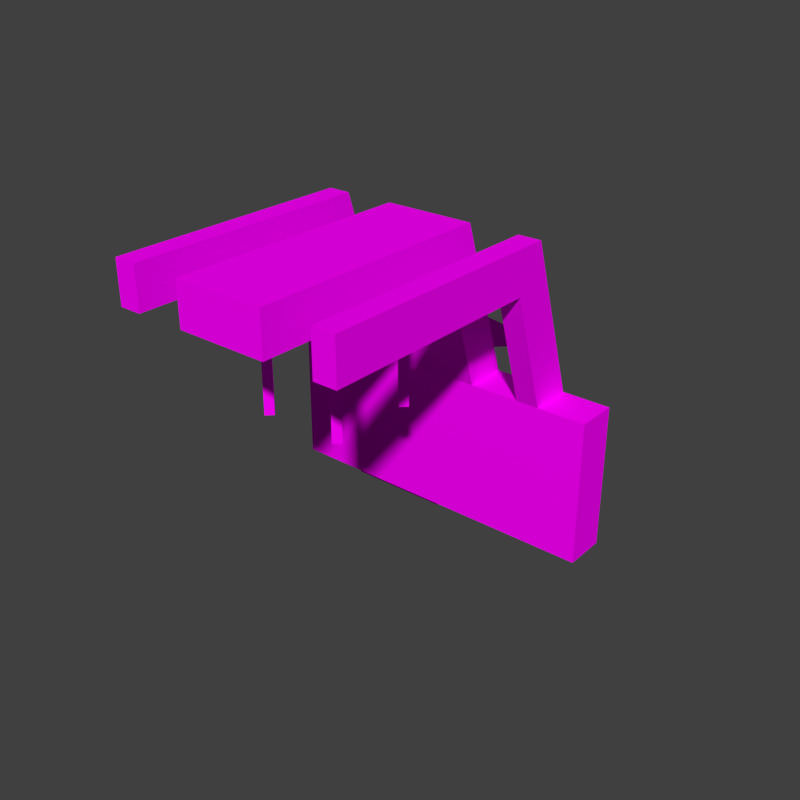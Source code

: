 # Source: appliance_aligner.blend  (saved by Blender 2.74.0; exported with 4.5.12 LTS)
import bpy
from mathutils import Matrix  # noqa: F401  (used for matrix-valued properties, if any)

bpy.ops.wm.read_factory_settings(use_empty=True)
scene = bpy.context.scene
scene.name = 'Scene'

# ---- collections
col_collection_1 = bpy.data.collections.new('Collection 1'); scene.collection.children.link(col_collection_1)

# ---- images (referenced by path relative to the original .blend; pixels are not part of the script)
import os
ASSET_DIR = os.environ.get("B2B_ASSET_DIR", "")  # directory of the original .blend (textures are referenced by path, not embedded)
HERE = os.path.dirname(os.path.abspath(__file__))  # packed textures are extracted next to this script under _unpacked/

def load_image(name, relpath, width, height, colorspace="sRGB"):
    """Load a texture the original file referenced (path relative to the .blend, or extracted next to this script)."""
    p = next((c for c in (os.path.join(HERE, relpath), os.path.join(ASSET_DIR, relpath)) if relpath and os.path.exists(c)), "")
    if p:
        img = bpy.data.images.load(p, check_existing=True)
        img.name = name
    else:  # same state as the original file: an image datablock whose file is absent (Cycles renders it pink)
        img = bpy.data.images.new(name, width, height)
        img.source = "FILE"
        img.filepath = "//" + (relpath or name)
    img.colorspace_settings.name = colorspace
    return img
img_conveyor_png_001 = load_image('conveyor.png.001', 'conveyor.png', 1024, 1024, 'sRGB')

# ---- materials (node trees are filled in below, after node groups)
mat_conveyor = bpy.data.materials.new('Conveyor')
mat_conveyor.alpha_threshold = 0.0
mat_conveyor.roughness = 0.5
mat_conveyor.line_color = (0.0, 0.0, 0.0, 1.0)

# ---- material node trees
mat_conveyor.use_nodes = True; mat_conveyor.node_tree.nodes.clear()
_N = mat_conveyor.node_tree.nodes; _L = mat_conveyor.node_tree.links
n0 = _N.new('ShaderNodeTexImage'); n0.name = 'Image Texture'; n0.location = (-203, 346)
n0.width = 150
n0.image = img_conveyor_png_001
n0.interpolation = 'Closest'
n1 = _N.new('ShaderNodeBsdfDiffuse'); n1.name = 'Diffuse BSDF'; n1.location = (62, 391)
n2 = _N.new('ShaderNodeMixShader'); n2.name = 'Mix Shader'; n2.location = (282, 174)
n3 = _N.new('ShaderNodeOutputMaterial'); n3.name = 'Material Output'; n3.location = (470, 157)
n3.width = 120
n4 = _N.new('ShaderNodeBsdfTransparent'); n4.name = 'Transparent BSDF'; n4.location = (-106, 3)
_L.new(n0.outputs[0], n1.inputs[0])
_L.new(n0.outputs[1], n2.inputs[0])
_L.new(n4.outputs[0], n2.inputs[1])
_L.new(n1.outputs[0], n2.inputs[2])
_L.new(n2.outputs[0], n3.inputs[0])
n3.is_active_output = True

# ---- world
world_world = bpy.data.worlds.new('World'); scene.world = world_world
world_world.color = (0.05088, 0.05088, 0.05088)
world_world.use_sun_shadow = False
world_world.sun_shadow_jitter_overblur = 0.0
world_world.cycles.sampling_method = 'MANUAL'
world_world.cycles.sample_map_resolution = 256

# ---- meshes
me_pmdl_002 = bpy.data.meshes.new('pmdl.002')
me_pmdl_002.from_pydata([(-0.128, -0.6197, 0.01), (-0.128, -0.7248, 0.3402), (-0.128, -0.5, 0.01), (-0.128, -0.65, 0.4598), (0.128, -0.6197, 0.01), (0.128, -0.7248, 0.3402), (0.128, -0.5, 0.01), (0.128, -0.65, 0.4598), (-0.128, -1.35, 0.3402), (-0.128, -1.35, 0.4598), (0.128, -1.35, 0.3402), (0.128, -1.35, 0.4598)], [], [(1, 3, 2, 0), (3, 7, 6, 2), (7, 5, 4, 6), (5, 1, 0, 4), (0, 2, 6, 4), (1, 5, 10, 8), (10, 11, 9, 8), (5, 7, 11, 10), (7, 3, 9, 11), (3, 1, 8, 9)])
_uv = me_pmdl_002.uv_layers.new(name='UVMap')
_uv.uv.foreach_set('vector', [0.8242, 0.75, 0.7656, 0.75, 0.7656, 0.7422, 0.8242, 0.7422, 0.7656, 0.75, 0.8242, 0.75, 0.8242, 0.7422, 0.7656, 0.7422, 0.8242, 0.75, 0.7656, 0.75, 0.7656, 0.7422, 0.8242, 0.7422, 0.7656, 0.75, 0.8242, 0.75, 0.8242, 0.7422, 0.7656, 0.7422, 0.7656, 0.8203, 0.7656, 0.7539, 0.8242, 0.7539, 0.8242, 0.8203, 0.8242, 0.75, 0.7656, 0.75, 0.7656, 0.75, 0.8242, 0.75, 0.8242, 0.7539, 0.8242, 0.8203, 0.7656, 0.8203, 0.7656, 0.7539, 0.7656, 0.75, 0.8242, 0.75, 0.8242, 0.75, 0.7656, 0.75, 0.8242, 0.75, 0.7656, 0.75, 0.7656, 0.75, 0.8242, 0.75, 0.7656, 0.75, 0.8242, 0.75, 0.8242, 0.75, 0.7656, 0.75])
me_pmdl_002.materials.append(mat_conveyor)
me_pmdl_002.use_remesh_preserve_volume = False
me_pmdl_002.use_remesh_preserve_attributes = False
me_pmdl_002.use_mirror_vertex_groups = False
me_pmdl_002.update()
me_pmdl = bpy.data.meshes.new('pmdl')
me_pmdl.from_pydata([(-0.4688, -0.6197, -0.4), (-0.4688, -0.6197, 0.01), (-0.4688, -0.5, -0.4), (-0.4688, -0.5, 0.01), (0.4688, -0.6197, -0.4), (0.4688, -0.6197, 0.01), (0.4688, -0.5, -0.4), (0.4688, -0.5, 0.01)], [], [(1, 3, 2, 0), (3, 7, 6, 2), (7, 5, 4, 6), (5, 1, 0, 4), (0, 2, 6, 4), (5, 7, 3, 1)])
_uv = me_pmdl.uv_layers.new(name='UVMap')
_uv.uv.foreach_set('vector', [0.8242, 0.75, 0.7656, 0.75, 0.7656, 0.7422, 0.8242, 0.7422, 0.7656, 0.75, 0.8242, 0.75, 0.8242, 0.7422, 0.7656, 0.7422, 0.8242, 0.75, 0.7656, 0.75, 0.7656, 0.7422, 0.8242, 0.7422, 0.7656, 0.75, 0.8242, 0.75, 0.8242, 0.7422, 0.7656, 0.7422, 0.7656, 0.8203, 0.7656, 0.7539, 0.8242, 0.7539, 0.8242, 0.8203, 0.8242, 0.7539, 0.8242, 0.8203, 0.7656, 0.8203, 0.7656, 0.7539])
me_pmdl.materials.append(mat_conveyor)
me_pmdl.use_remesh_preserve_volume = False
me_pmdl.use_remesh_preserve_attributes = False
me_pmdl.use_mirror_vertex_groups = False
me_pmdl.update()
me_pmdl_003 = bpy.data.meshes.new('pmdl.003')
me_pmdl_003.from_pydata([(-0.128, -1.12, 0.3402), (-0.128, -1.12, 0.05), (-0.09264, -1.12, 0.3402), (-0.1103, -1.138, 0.05), (-0.1103, -1.138, 0.3402), (-0.09264, -1.12, 0.05), (-0.1103, -1.102, 0.05), (-0.1103, -1.102, 0.3402)], [], [(6, 7, 2, 5), (4, 0, 1, 3), (3, 5, 2, 4), (0, 7, 6, 1), (1, 6, 5, 3)])
_uv = me_pmdl_003.uv_layers.new(name='UVMap')
_uv.uv.foreach_set('vector', [0.7656, 0.75, 0.8242, 0.75, 0.8242, 0.7422, 0.7656, 0.7422, 0.8242, 0.75, 0.8242, 0.7422, 0.7656, 0.7422, 0.7656, 0.75, 0.7656, 0.75, 0.7656, 0.7422, 0.8242, 0.7422, 0.8242, 0.75, 0.8242, 0.7422, 0.8242, 0.75, 0.7656, 0.75, 0.7656, 0.7422, 0.793, 0.75, 0.793, 0.7422, 0.7969, 0.7422, 0.7969, 0.75])
me_pmdl_003.materials.append(mat_conveyor)
me_pmdl_003.use_remesh_preserve_volume = False
me_pmdl_003.use_remesh_preserve_attributes = False
me_pmdl_003.use_mirror_vertex_groups = False
me_pmdl_003.update()
me_pmdl_001 = bpy.data.meshes.new('pmdl.001')
me_pmdl_001.from_pydata([(-0.332, -0.6197, 0.01), (-0.332, -0.7248, 0.3402), (-0.332, -0.5, 0.01), (-0.332, -0.65, 0.4598), (-0.268, -0.6197, 0.01), (-0.268, -0.7248, 0.3402), (-0.268, -0.5, 0.01), (-0.268, -0.65, 0.4598), (-0.332, -1.35, 0.3402), (-0.332, -1.35, 0.4598), (-0.268, -1.35, 0.3402), (-0.268, -1.35, 0.4598)], [], [(1, 3, 2, 0), (3, 7, 6, 2), (7, 5, 4, 6), (5, 1, 0, 4), (0, 2, 6, 4), (1, 5, 10, 8), (10, 11, 9, 8), (5, 7, 11, 10), (7, 3, 9, 11), (3, 1, 8, 9)])
_uv = me_pmdl_001.uv_layers.new(name='UVMap')
_uv.uv.foreach_set('vector', [0.8242, 0.75, 0.7656, 0.75, 0.7656, 0.7422, 0.8242, 0.7422, 0.7656, 0.75, 0.8242, 0.75, 0.8242, 0.7422, 0.7656, 0.7422, 0.8242, 0.75, 0.7656, 0.75, 0.7656, 0.7422, 0.8242, 0.7422, 0.7656, 0.75, 0.8242, 0.75, 0.8242, 0.7422, 0.7656, 0.7422, 0.7656, 0.8203, 0.7656, 0.7539, 0.8242, 0.7539, 0.8242, 0.8203, 0.8242, 0.75, 0.7656, 0.75, 0.7656, 0.75, 0.8242, 0.75, 0.8242, 0.7539, 0.8242, 0.8203, 0.7656, 0.8203, 0.7656, 0.7539, 0.7656, 0.75, 0.8242, 0.75, 0.8242, 0.75, 0.7656, 0.75, 0.8242, 0.75, 0.7656, 0.75, 0.7656, 0.75, 0.8242, 0.75, 0.7656, 0.75, 0.8242, 0.75, 0.8242, 0.75, 0.7656, 0.75])
me_pmdl_001.materials.append(mat_conveyor)
me_pmdl_001.use_remesh_preserve_volume = False
me_pmdl_001.use_remesh_preserve_attributes = False
me_pmdl_001.use_mirror_vertex_groups = False
me_pmdl_001.update()
me_controlpanel = bpy.data.meshes.new('ControlPanel')
me_controlpanel.from_pydata([(-0.6248, 1.646, -1.0), (-0.6248, 2.668, -1.0), (0.6248, 2.668, -1.0), (0.6248, 1.646, -1.0), (-1.0, 2.038, 0.205), (1.0, 2.038, 0.205), (1.0, 1.646, 0.205), (-1.0, 2.668, 0.02), (1.0, 2.668, 0.02), (-1.0, 1.646, 0.02), (-1.0, 1.646, 0.205), (1.0, 1.646, 0.02), (-1.0, -0.704, -0.07483), (1.0, -0.704, -0.07483), (-1.0, -0.704, -0.1268), (1.0, -0.704, -0.1268)], [], [(7, 8, 2, 1), (0, 1, 2, 3), (4, 5, 8, 7), (13, 12, 14, 15), (9, 7, 1, 0), (8, 11, 3, 2), (11, 9, 0, 3), (6, 5, 4, 10), (10, 4, 7, 9), (5, 6, 11, 8), (6, 10, 12, 13), (11, 6, 13, 15), (9, 11, 15, 14), (14, 12, 10, 9)])
_uv = me_controlpanel.uv_layers.new(name='UVMap')
_uv.uv.foreach_set('vector', [0.5513, 0.0001263, 0.8545, 0.0001264, 0.7976, 0.1548, 0.6082, 0.1548, 0.5118, 0.5835, 0.6667, 0.5835, 0.6667, 0.7729, 0.5118, 0.7729, 0.3689, 0.1203, 0.03741, 0.1135, 0.01725, 0.0001264, 0.3933, 0.0001263, 0.08462, 0.4948, 0.3108, 0.5194, 0.3161, 0.5263, 0.07889, 0.502, 0.4059, 0.0536, 0.5513, 0.0001263, 0.6082, 0.1548, 0.4628, 0.2082, 0.8545, 0.0001264, 0.9999, 0.0536, 0.943, 0.2082, 0.7976, 0.1548, 0.3572, 0.8298, 0.3572, 0.5266, 0.5118, 0.5835, 0.5118, 0.7729, 0.03415, 0.1782, 0.03741, 0.1135, 0.3689, 0.1203, 0.3699, 0.1876, 0.3699, 0.1876, 0.3689, 0.1203, 0.3933, 0.0001263, 0.4056, 0.1914, 0.03741, 0.1135, 0.03415, 0.1782, 0.0001263, 0.1807, 0.01725, 0.0001264, 0.03415, 0.1782, 0.3699, 0.1876, 0.3108, 0.5194, 0.08462, 0.4948, 0.0001263, 0.1807, 0.03415, 0.1782, 0.08462, 0.4948, 0.07889, 0.502, 0.3572, 0.5266, 0.3572, 0.8298, 0.0001263, 0.8298, 0.0001263, 0.5266, 0.3161, 0.5263, 0.3108, 0.5194, 0.3699, 0.1876, 0.4056, 0.1914])
me_controlpanel.materials.append(mat_conveyor)
me_controlpanel.use_remesh_preserve_volume = False
me_controlpanel.use_remesh_preserve_attributes = False
me_controlpanel.use_mirror_vertex_groups = False
me_controlpanel.update()

# ---- objects
ob_movearm = bpy.data.objects.new('MoveArm', me_pmdl_002)
ob_baseplate = bpy.data.objects.new('Baseplate', me_pmdl)
ob_mirrorobject = bpy.data.objects.new('MirrorObject', None)
ob_movearmstilts = bpy.data.objects.new('MoveArmStilts', me_pmdl_003)
ob_scanarm = bpy.data.objects.new('ScanArm', me_pmdl_001)
ob_controlpanel = bpy.data.objects.new('ControlPanel', me_controlpanel)

# ---- transforms, parenting, visibility, modifiers, constraints
ob_movearm.location = (0.5, -0.5, 0.5)
ob_movearm.lineart.crease_threshold = 0.0
ob_baseplate.location = (0.5, -0.5, 0.5)
ob_baseplate.lineart.crease_threshold = 0.0
ob_mirrorobject.location = (0.5, -1.5, 0.5)
ob_mirrorobject.empty_image_offset = (0.0, 0.0)
ob_mirrorobject.lineart.crease_threshold = 0.0
ob_movearmstilts.location = (0.5, -0.5, 0.5)
ob_movearmstilts.lineart.crease_threshold = 0.0
_m = ob_movearmstilts.modifiers.new('Mirror', 'MIRROR')
_m.use_axis = (True, True, False)
_m.mirror_object = ob_mirrorobject
ob_scanarm.location = (0.5, -0.5, 0.5)
ob_scanarm.lineart.crease_threshold = 0.0
_m = ob_scanarm.modifiers.new('Mirror', 'MIRROR')
_m.mirror_object = ob_mirrorobject
ob_controlpanel.location = (0.2738, -0.7404, 0.5)
ob_controlpanel.rotation_euler = (0.0, -0.0, 3.142)
ob_controlpanel.scale = (0.2427, 0.09728, 0.5)
ob_controlpanel.lineart.crease_threshold = 0.0

# ---- collection membership
col_collection_1.objects.link(ob_movearm)
col_collection_1.objects.link(ob_baseplate)
col_collection_1.objects.link(ob_mirrorobject)
col_collection_1.objects.link(ob_movearmstilts)
col_collection_1.objects.link(ob_scanarm)
col_collection_1.objects.link(ob_controlpanel)

# ---- scene / render settings (as saved in the file)
scene.frame_start = 1; scene.frame_end = 1; scene.frame_set(0)
scene.render.engine = 'CYCLES'
scene.render.image_settings.color_depth = '16'
scene.render.image_settings.compression = 100
scene.render.resolution_x = 128
scene.render.resolution_y = 128
scene.render.dither_intensity = 0.0
scene.render.film_transparent = True
scene.cycles.use_denoising = False
scene.cycles.samples = 10
scene.cycles.sampling_pattern = 'TABULATED_SOBOL'
scene.cycles.light_sampling_threshold = 0.0
scene.cycles.use_adaptive_sampling = False
scene.cycles.use_light_tree = False
scene.cycles.blur_glossy = 0.0
scene.cycles.pixel_filter_type = 'GAUSSIAN'
scene.cycles.sample_clamp_indirect = 0.0
scene.view_settings.view_transform = 'Standard'
bpy.context.view_layer.update()

# ---- added for rendering (the .blend has no active camera and no usable light): camera, sun
cam_auto = bpy.data.cameras.new('AutoCamera')
cam_auto.lens = 50.0
cam_auto.sensor_width = 36.0
cam_auto.clip_end = 1000.0
ob_auto_camera = bpy.data.objects.new('AutoCamera', cam_auto)
scene.collection.objects.link(ob_auto_camera)
ob_auto_camera.location = (2.15198, -3.24349, 1.8016)
ob_auto_camera.rotation_euler = (1.09748, -7.21219e-08, 0.694738)
scene.camera = ob_auto_camera
light_auto_sun = bpy.data.lights.new('AutoSun', 'SUN')
light_auto_sun.energy = 3.0
light_auto_sun.angle = 0.0523599
ob_auto_sun = bpy.data.objects.new('AutoSun', light_auto_sun)
scene.collection.objects.link(ob_auto_sun)
ob_auto_sun.rotation_euler = (0.872665, 0.174533, 0.523599)
bpy.context.view_layer.update()
